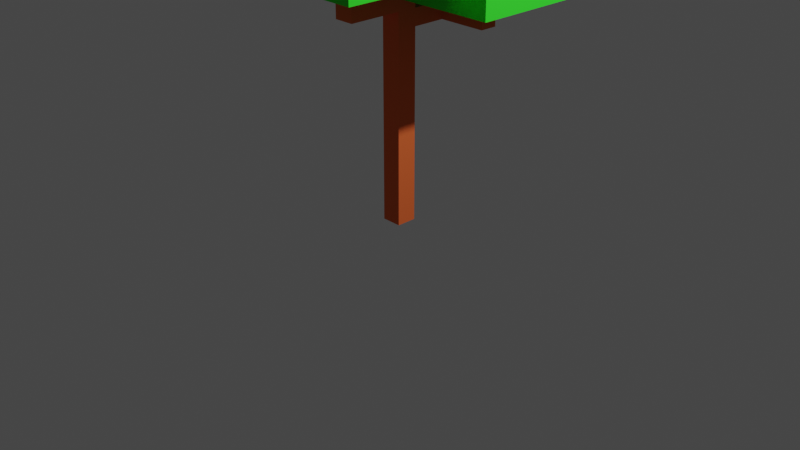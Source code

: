 # Source: tree1.blend  (saved by Blender 2.80.39; exported with 4.5.12 LTS)
import bpy
from mathutils import Matrix  # noqa: F401  (used for matrix-valued properties, if any)

bpy.ops.wm.read_factory_settings(use_empty=True)
scene = bpy.context.scene
scene.name = 'Scene'

# ---- collections
col_collection = bpy.data.collections.new('Collection'); scene.collection.children.link(col_collection)

# ---- materials (node trees are filled in below, after node groups)
mat_bark = bpy.data.materials.new('Bark')
mat_bark.alpha_threshold = 0.0
mat_bark.use_transparent_shadow = False
mat_bark.roughness = 0.5
mat_bark.line_color = (0.0, 0.0, 0.0, 1.0)
mat_leafs = bpy.data.materials.new('Leafs')
mat_leafs.use_transparent_shadow = False
mat_leafs.roughness = 0.25

# ---- material node trees
mat_bark.use_nodes = True; mat_bark.node_tree.nodes.clear()
_N = mat_bark.node_tree.nodes; _L = mat_bark.node_tree.links
n0 = _N.new('ShaderNodeOutputMaterial'); n0.name = 'Material Output'; n0.location = (300, 300)
n1 = _N.new('ShaderNodeBsdfPrincipled'); n1.name = 'Principled BSDF'; n1.location = (10, 300)
n1.distribution = 'GGX'
n1.subsurface_method = 'BURLEY'
n1.inputs[0].default_value = (0.8, 0.1398, 0.03653, 1.0)
n1.inputs[2].default_value = 0.8853
n1.inputs[3].default_value = 1.45
n1.inputs[13].default_value = 0.1606
_L.new(n1.outputs[0], n0.inputs[0])
n0.is_active_output = True
mat_leafs.use_nodes = True; mat_leafs.node_tree.nodes.clear()
_N = mat_leafs.node_tree.nodes; _L = mat_leafs.node_tree.links
n0 = _N.new('ShaderNodeOutputMaterial'); n0.name = 'Material Output'; n0.location = (300, 300)
n1 = _N.new('ShaderNodeBsdfPrincipled'); n1.name = 'Principled BSDF'; n1.location = (10, 300)
n1.distribution = 'GGX'
n1.subsurface_method = 'BURLEY'
n1.inputs[0].default_value = (0.03564, 0.8, 0.02776, 1.0)
n1.inputs[2].default_value = 0.922
n1.inputs[3].default_value = 1.45
n1.inputs[13].default_value = 0.1147
_L.new(n1.outputs[0], n0.inputs[0])
n0.is_active_output = True

# ---- world
world_world = bpy.data.worlds.new('World'); scene.world = world_world
world_world.color = (0.05088, 0.05088, 0.05088)
world_world.use_sun_shadow = False
world_world.sun_shadow_jitter_overblur = 0.0

# ---- cameras
cam_camera = bpy.data.cameras.new('Camera')
cam_camera.clip_end = 100.0
cam_camera.ortho_scale = 7.314
cam_camera.dof.focus_distance = 0.0
cam_camera.dof.aperture_fstop = 128.0

# ---- lights
light_light = bpy.data.lights.new('Light', 'POINT')
light_light.transmission_factor = 0.0
light_light.cutoff_distance = 30.0
light_light.energy = 1000.0
light_light.shadow_buffer_clip_start = 1.001
light_light.shadow_soft_size = 0.1
light_light.shadow_maximum_resolution = 0.006
light_light.use_absolute_resolution = True

# ---- meshes
me_cube = bpy.data.meshes.new('Cube')
me_cube.from_pydata([(-0.1066, -0.1066, 2.0), (-0.1066, -0.1066, 0.0), (-0.1066, 0.1066, 2.0), (-0.1066, 0.1066, 0.0), (0.1066, -0.1066, 2.0), (0.1066, -0.1066, 0.0), (0.1066, 0.1066, 2.0), (0.1066, 0.1066, 0.0), (-0.1066, 0.1066, 2.178), (0.1066, 0.1066, 2.178), (-0.1066, -0.1066, 2.178), (0.1066, -0.1066, 2.178), (-0.1066, 0.4599, 2.0), (0.1066, 0.4599, 2.0), (-0.1066, 0.4599, 2.178), (0.1066, 0.4599, 2.178), (-0.1066, 0.6428, 2.0), (0.1066, 0.6428, 2.0), (-0.1066, 0.6428, 2.178), (0.1066, 0.6428, 2.178), (-0.1066, 0.1066, 2.381), (0.1066, 0.1066, 2.381), (-0.1066, -0.1066, 2.381), (0.1066, -0.1066, 2.381), (-0.1066, 0.1066, 2.568), (0.1066, 0.1066, 2.568), (-0.1066, -0.1066, 2.568), (0.1066, -0.1066, 2.568), (-0.5782, -0.1066, 2.381), (-0.5782, 0.1066, 2.381), (-0.5782, -0.1066, 2.568), (-0.5782, 0.1066, 2.568), (-0.7716, -0.1066, 2.381), (-0.7716, 0.1066, 2.381), (-0.7716, -0.1066, 2.568), (-0.7716, 0.1066, 2.568), (-0.5782, -0.1066, 3.006), (-0.5782, 0.1066, 3.006), (-0.7716, -0.1066, 3.006), (-0.7716, 0.1066, 3.006), (0.1066, -0.459, 2.178), (-0.1066, -0.459, 2.178), (0.1066, -0.459, 2.381), (-0.1066, -0.459, 2.381), (0.1066, -0.6762, 2.178), (-0.1066, -0.6762, 2.178), (0.1066, -0.6762, 2.381), (-0.1066, -0.6762, 2.381), (0.1066, -0.459, 2.712), (-0.1066, -0.459, 2.712), (0.1066, -0.6762, 2.712), (-0.1066, -0.6762, 2.712), (0.6223, 0.6428, 2.0), (0.6223, 0.6428, 2.178), (0.6223, 0.4599, 2.178), (0.6223, 0.4599, 2.0), (0.4447, 0.6428, 2.178), (0.4447, 0.6428, 2.0), (0.4447, 0.4599, 2.178), (0.4447, 0.4599, 2.0), (-1.34, -0.7052, 2.792), (-1.34, -0.7052, 4.06), (-1.34, 0.5627, 2.792), (-1.34, 0.5627, 4.06), (-0.0718, -0.7052, 2.792), (-0.0718, -0.7052, 4.06), (-0.0718, 0.5627, 2.792), (-0.0718, 0.5627, 4.06), (-0.5939, -1.192, 2.537), (-0.5939, -1.192, 3.805), (-0.5939, 0.07609, 2.537), (-0.5939, 0.07609, 3.805), (0.6739, -1.192, 2.537), (0.6739, -1.192, 3.805), (0.6739, 0.07609, 2.537), (0.6739, 0.07609, 3.805), (0.4447, 0.6428, 2.356), (0.4447, 0.4599, 2.356), (0.6223, 0.6428, 2.356), (0.6223, 0.4599, 2.356), (-0.1173, -0.0757, 2.29), (-0.1173, -0.0757, 3.557), (-0.1173, 1.192, 2.29), (-0.1173, 1.192, 3.557), (1.151, -0.0757, 2.29), (1.151, -0.0757, 3.557), (1.151, 1.192, 2.29), (1.151, 1.192, 3.557)], [], [(4, 6, 9, 11), (3, 2, 6, 7), (7, 6, 4, 5), (5, 1, 3, 7), (1, 0, 2, 3), (5, 4, 0, 1), (11, 9, 21, 23), (2, 0, 10, 8), (0, 4, 11, 10), (9, 6, 13, 15), (13, 17, 57, 59), (8, 9, 15, 14), (2, 8, 14, 12), (6, 2, 12, 13), (17, 16, 18, 19), (13, 12, 16, 17), (12, 14, 18, 16), (21, 20, 24, 25), (9, 8, 20, 21), (22, 10, 41, 43), (8, 10, 22, 20), (26, 27, 25, 24), (22, 23, 27, 26), (26, 24, 31, 30), (23, 21, 25, 27), (31, 29, 33, 35), (20, 22, 28, 29), (24, 20, 29, 31), (22, 26, 30, 28), (33, 32, 34, 35), (29, 28, 32, 33), (28, 30, 34, 32), (34, 30, 36, 38), (36, 37, 39, 38), (31, 35, 39, 37), (35, 34, 38, 39), (30, 31, 37, 36), (40, 42, 46, 44), (11, 23, 42, 40), (23, 22, 43, 42), (10, 11, 40, 41), (45, 44, 46, 47), (41, 40, 44, 45), (43, 41, 45, 47), (43, 47, 51, 49), (48, 49, 51, 50), (47, 46, 50, 51), (42, 43, 49, 48), (46, 42, 48, 50), (54, 55, 52, 53), (17, 19, 56, 57), (57, 56, 53, 52), (19, 15, 58, 56), (58, 59, 55, 54), (15, 13, 59, 58), (60, 61, 63, 62), (62, 63, 67, 66), (66, 67, 65, 64), (64, 65, 61, 60), (62, 66, 64, 60), (67, 63, 61, 65), (68, 69, 71, 70), (70, 71, 75, 74), (74, 75, 73, 72), (72, 73, 69, 68), (70, 74, 72, 68), (75, 71, 69, 73), (59, 57, 52, 55), (54, 53, 78, 79), (76, 77, 79, 78), (58, 54, 79, 77), (56, 58, 77, 76), (53, 56, 76, 78), (14, 19, 18), (14, 15, 19), (80, 81, 83, 82), (82, 83, 87, 86), (86, 87, 85, 84), (84, 85, 81, 80), (82, 86, 84, 80), (87, 83, 81, 85)])
me_cube.polygons.foreach_set('material_index', [0, 0, 0, 0, 0, 0, 0, 0, 0, 0, 0, 0, 0, 0, 0, 0, 0, 0, 0, 0, 0, 0, 0, 0, 0, 0, 0, 0, 0, 0, 0, 0, 0, 0, 0, 0, 0, 0, 0, 0, 0, 0, 0, 0, 0, 0, 0, 0, 0, 0, 0, 0, 0, 0, 0, 1, 1, 1, 1, 1, 1, 1, 1, 1, 1, 1, 1, 0, 0, 0, 0, 0, 0, 0, 0, 1, 1, 1, 1, 1, 1])
_uv = me_cube.uv_layers.new(name='UVMap')
_uv.uv.foreach_set('vector', [0.625, 0.75, 0.625, 0.5, 0.625, 0.5, 0.625, 0.75, 0.375, 0.25, 0.625, 0.25, 0.625, 0.5, 0.375, 0.5, 0.375, 0.5, 0.625, 0.5, 0.625, 0.75, 0.375, 0.75, 0.375, 0.75, 0.625, 0.75, 0.625, 1.0, 0.375, 1.0, 0.125, 0.5, 0.375, 0.5, 0.375, 0.75, 0.125, 0.75, 0.625, 0.5, 0.875, 0.5, 0.875, 0.75, 0.625, 0.75, 0.625, 0.75, 0.625, 0.5, 0.625, 0.5, 0.625, 0.75, 0.375, 0.75, 0.375, 0.5, 0.375, 0.5, 0.375, 0.75, 0.875, 0.75, 0.875, 0.5, 0.875, 0.5, 0.875, 0.75, 0.625, 0.5, 0.625, 0.5, 0.625, 0.5, 0.625, 0.5, 0.625, 0.5, 0.625, 0.5, 0.625, 0.5, 0.625, 0.5, 0.375, 0.25, 0.625, 0.25, 0.625, 0.25, 0.375, 0.25, 0.375, 0.75, 0.375, 0.75, 0.375, 0.75, 0.375, 0.75, 0.625, 0.5, 0.625, 0.25, 0.625, 0.25, 0.625, 0.5, 0.625, 0.5, 0.625, 0.25, 0.625, 0.25, 0.625, 0.5, 0.625, 0.5, 0.625, 0.25, 0.625, 0.25, 0.625, 0.5, 0.375, 0.75, 0.375, 0.75, 0.375, 0.75, 0.375, 0.75, 0.625, 0.25, 0.375, 0.25, 0.375, 0.25, 0.625, 0.25, 0.625, 0.25, 0.375, 0.25, 0.375, 0.25, 0.625, 0.25, 0.375, 0.5, 0.375, 0.5, 0.375, 0.5, 0.375, 0.5, 0.375, 0.75, 0.375, 0.5, 0.375, 0.5, 0.375, 0.75, 0.375, 0.0, 0.625, 0.0, 0.625, 0.25, 0.375, 0.25, 0.875, 0.75, 0.875, 0.5, 0.875, 0.5, 0.875, 0.75, 0.375, 0.0, 0.375, 0.25, 0.375, 0.25, 0.375, 0.0, 0.625, 0.75, 0.625, 0.5, 0.625, 0.5, 0.625, 0.75, 0.375, 0.25, 0.375, 0.25, 0.375, 0.25, 0.375, 0.25, 0.375, 0.75, 0.375, 0.5, 0.375, 0.5, 0.375, 0.75, 0.375, 0.25, 0.375, 0.25, 0.375, 0.25, 0.375, 0.25, 0.875, 0.75, 0.875, 0.75, 0.875, 0.75, 0.875, 0.75, 0.375, 0.75, 0.375, 0.5, 0.375, 0.5, 0.375, 0.75, 0.375, 0.75, 0.375, 0.5, 0.375, 0.5, 0.375, 0.75, 0.875, 0.75, 0.875, 0.75, 0.875, 0.75, 0.875, 0.75, 0.875, 0.75, 0.875, 0.75, 0.875, 0.75, 0.875, 0.75, 0.375, 0.0, 0.375, 0.25, 0.375, 0.25, 0.375, 0.0, 0.375, 0.25, 0.375, 0.25, 0.375, 0.25, 0.375, 0.25, 0.375, 0.75, 0.375, 0.5, 0.375, 0.5, 0.375, 0.75, 0.375, 0.0, 0.375, 0.25, 0.375, 0.25, 0.375, 0.0, 0.625, 0.75, 0.625, 0.75, 0.625, 0.75, 0.625, 0.75, 0.625, 0.75, 0.625, 0.75, 0.625, 0.75, 0.625, 0.75, 0.875, 0.5, 0.875, 0.75, 0.875, 0.75, 0.875, 0.5, 0.875, 0.75, 0.875, 0.5, 0.875, 0.5, 0.875, 0.75, 0.875, 0.75, 0.875, 0.5, 0.875, 0.5, 0.875, 0.75, 0.875, 0.75, 0.875, 0.5, 0.875, 0.5, 0.875, 0.75, 0.375, 0.5, 0.375, 0.5, 0.375, 0.5, 0.375, 0.5, 0.375, 0.5, 0.375, 0.5, 0.375, 0.5, 0.375, 0.5, 0.875, 0.5, 0.875, 0.75, 0.875, 0.75, 0.875, 0.5, 0.875, 0.75, 0.875, 0.5, 0.875, 0.5, 0.875, 0.75, 0.875, 0.5, 0.875, 0.75, 0.875, 0.75, 0.875, 0.5, 0.625, 0.75, 0.625, 0.75, 0.625, 0.75, 0.625, 0.75, 0.625, 0.5, 0.625, 0.5, 0.625, 0.5, 0.625, 0.5, 0.625, 0.5, 0.625, 0.5, 0.625, 0.5, 0.625, 0.5, 0.625, 0.5, 0.625, 0.5, 0.625, 0.5, 0.625, 0.5, 0.625, 0.5, 0.625, 0.5, 0.625, 0.5, 0.625, 0.5, 0.625, 0.5, 0.625, 0.5, 0.625, 0.5, 0.625, 0.5, 0.625, 0.5, 0.625, 0.5, 0.625, 0.5, 0.625, 0.5, 0.375, 0.0, 0.625, 0.0, 0.625, 0.25, 0.375, 0.25, 0.375, 0.25, 0.625, 0.25, 0.625, 0.5, 0.375, 0.5, 0.375, 0.5, 0.625, 0.5, 0.625, 0.75, 0.375, 0.75, 0.375, 0.75, 0.625, 0.75, 0.625, 1.0, 0.375, 1.0, 0.125, 0.5, 0.375, 0.5, 0.375, 0.75, 0.125, 0.75, 0.625, 0.5, 0.875, 0.5, 0.875, 0.75, 0.625, 0.75, 0.375, 0.0, 0.625, 0.0, 0.625, 0.25, 0.375, 0.25, 0.375, 0.25, 0.625, 0.25, 0.625, 0.5, 0.375, 0.5, 0.375, 0.5, 0.625, 0.5, 0.625, 0.75, 0.375, 0.75, 0.375, 0.75, 0.625, 0.75, 0.625, 1.0, 0.375, 1.0, 0.125, 0.5, 0.375, 0.5, 0.375, 0.75, 0.125, 0.75, 0.625, 0.5, 0.875, 0.5, 0.875, 0.75, 0.625, 0.75, 0.625, 0.5, 0.625, 0.5, 0.625, 0.5, 0.625, 0.5, 0.625, 0.5, 0.625, 0.5, 0.625, 0.5, 0.625, 0.5, 0.625, 0.5, 0.625, 0.5, 0.625, 0.5, 0.625, 0.5, 0.625, 0.5, 0.625, 0.5, 0.625, 0.5, 0.625, 0.5, 0.625, 0.5, 0.625, 0.5, 0.625, 0.5, 0.625, 0.5, 0.625, 0.5, 0.625, 0.5, 0.625, 0.5, 0.625, 0.5, 0.0, 0.0, 0.0, 0.0, 0.0, 0.0, 0.0, 0.0, 0.0, 0.0, 0.0, 0.0, 0.375, 0.0, 0.625, 0.0, 0.625, 0.25, 0.375, 0.25, 0.375, 0.25, 0.625, 0.25, 0.625, 0.5, 0.375, 0.5, 0.375, 0.5, 0.625, 0.5, 0.625, 0.75, 0.375, 0.75, 0.375, 0.75, 0.625, 0.75, 0.625, 1.0, 0.375, 1.0, 0.125, 0.5, 0.375, 0.5, 0.375, 0.75, 0.125, 0.75, 0.625, 0.5, 0.875, 0.5, 0.875, 0.75, 0.625, 0.75])
me_cube.materials.append(mat_bark)
me_cube.materials.append(mat_leafs)
me_cube.use_remesh_preserve_volume = False
me_cube.use_remesh_preserve_attributes = False
me_cube.use_mirror_vertex_groups = False
me_cube.update()

# ---- objects
ob_cube = bpy.data.objects.new('Cube', me_cube)
ob_light = bpy.data.objects.new('Light', light_light)
ob_camera = bpy.data.objects.new('Camera', cam_camera)

# ---- transforms, parenting, visibility, modifiers, constraints
ob_cube.location = (0.0, 0.0, 0.0)
ob_cube.lock_rotations_4d = False
ob_cube.empty_display_type = 'ARROWS'
ob_cube.lineart.crease_threshold = 0.0
ob_light.location = (4.076, 1.005, 5.904)
ob_light.rotation_euler = (0.6503, 0.05522, 1.866)
ob_light.lock_rotations_4d = False
ob_light.empty_display_type = 'ARROWS'
ob_light.color = (0.0, 0.0, 0.0, 0.0)
ob_light.lineart.crease_threshold = 0.0
ob_camera.location = (7.359, -6.926, 4.958)
ob_camera.rotation_euler = (1.109, 0.0, 0.8149)
ob_camera.lock_rotations_4d = False
ob_camera.empty_display_type = 'ARROWS'
ob_camera.color = (0.0, 0.0, 0.0, 0.0)
ob_camera.display_type = 'WIRE'
ob_camera.lineart.crease_threshold = 0.0

# ---- collection membership
col_collection.objects.link(ob_cube)
col_collection.objects.link(ob_light)
col_collection.objects.link(ob_camera)

# ---- scene / render settings (as saved in the file)
scene.camera = ob_camera
scene.frame_start = 1; scene.frame_end = 250; scene.frame_set(1)
scene.render.engine = 'BLENDER_EEVEE_NEXT'
scene.render.motion_blur_shutter = 1.0
scene.cycles.use_denoising = False
scene.cycles.samples = 128
scene.cycles.sampling_pattern = 'TABULATED_SOBOL'
scene.cycles.use_adaptive_sampling = False
scene.cycles.use_light_tree = False
scene.view_settings.view_transform = 'Filmic'
bpy.context.view_layer.update()
